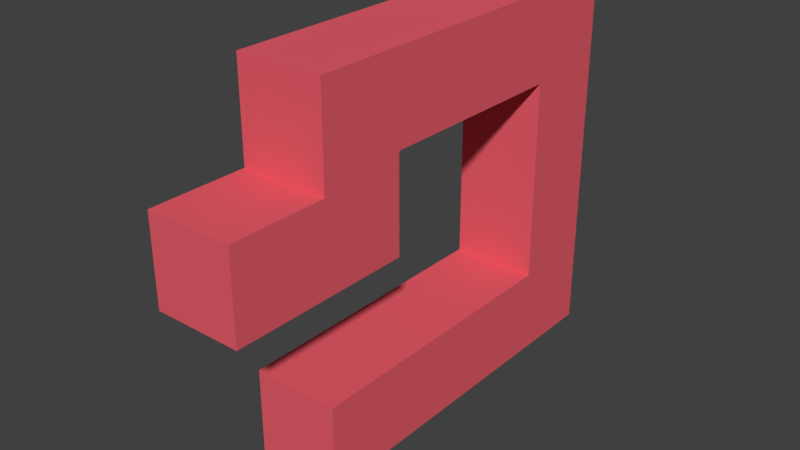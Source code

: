 # Source: Piece_01.blend  (saved by Blender 2.79.0; exported with 4.5.12 LTS)
import bpy
from mathutils import Matrix  # noqa: F401  (used for matrix-valued properties, if any)

bpy.ops.wm.read_factory_settings(use_empty=True)
scene = bpy.context.scene
scene.name = 'Scene'

# ---- collections
col_collection_1 = bpy.data.collections.new('Collection 1'); scene.collection.children.link(col_collection_1)

# ---- materials (node trees are filled in below, after node groups)
mat_material = bpy.data.materials.new('Material')
mat_material.alpha_threshold = 0.0
mat_material.use_transparent_shadow = False
mat_material.diffuse_color = (0.8, 0.1124, 0.146, 1.0)
mat_material.roughness = 0.5
mat_material.line_color = (0.0, 0.0, 0.0, 1.0)

# ---- material node trees

# ---- world
world_world = bpy.data.worlds.new('World'); scene.world = world_world
world_world.color = (0.05088, 0.05088, 0.05088)
world_world.use_sun_shadow = False
world_world.sun_shadow_jitter_overblur = 0.0
world_world.cycles.sampling_method = 'MANUAL'

# ---- meshes
me_cube = bpy.data.meshes.new('Cube')
me_cube.from_pydata([(1.167, -1.119, 2.1), (-0.6329, 1.48, 2.1), (1.167, 1.48, 2.1), (1.167, -0.5186, 1.9), (1.167, -0.5186, 0.1), (-0.6329, 1.48, 3.9), (1.167, 1.48, 3.9), (-0.6329, -1.119, 1.9), (-0.6329, -1.119, 2.1), (-0.6329, 0.8805, 2.1), (1.167, 0.8805, 2.1), (1.167, -1.119, 1.9), (-0.6329, -0.5186, 0.1), (-0.6329, 0.8805, 3.9), (1.167, 0.8805, 3.9), (-0.6329, -0.5186, 1.9), (-0.6329, 0.8805, -3.9), (-0.6329, 1.48, -3.9), (1.167, 1.48, -3.9), (1.167, 0.8805, -3.9), (-0.6329, 0.8805, 2.1), (-0.6329, 1.48, 2.1), (-0.6329, 0.8805, -3.9), (-0.6329, 1.48, -3.9), (-0.6329, 1.48, 1.729e-06), (-0.6329, 1.48, -2.1), (-0.6329, 0.8805, -2.1), (-0.6329, 0.8805, 1.729e-06), (1.167, 0.8805, -2.1), (1.167, 0.8805, 1.729e-06), (1.167, 1.48, 1.729e-06), (1.167, 1.48, -2.1), (-0.6329, 1.48, 1.729e-06), (-0.6329, 1.48, -2.1), (-0.6329, 0.8805, -2.1), (-0.6329, 0.8805, 1.729e-06), (1.167, -0.5186, 2.1), (-0.6329, -1.119, 0.1), (-0.6329, -0.5186, 2.1), (1.167, -1.119, 0.1), (-0.6329, -1.785, 0.1), (-0.6329, -1.785, 1.9), (1.167, -1.785, 1.9), (1.167, -1.785, 0.1), (-0.6329, -1.119, 3.9), (1.167, -1.119, 2.1), (1.167, -0.5186, 3.9), (-0.6329, -0.5186, 3.9), (-0.6329, -1.115, -2.1), (1.167, -0.5186, 2.1), (-0.6329, -0.5186, 2.1), (1.167, -1.115, -2.1), (1.167, -1.119, 3.9), (1.167, -1.115, -3.9), (-0.6329, -1.115, -3.9), (-0.6329, -1.119, 2.1)], [], [(25, 17, 23, 33), (13, 14, 6, 5), (9, 13, 5, 1), (1, 5, 6, 2), (8, 38, 15, 7), (2, 6, 14, 10), (0, 8, 7, 11), (49, 45, 0, 36), (50, 49, 36, 38), (42, 41, 40, 43), (38, 36, 3, 15), (36, 0, 11, 3), (7, 15, 12, 37), (16, 17, 18, 19), (9, 10, 49, 50), (25, 31, 18, 17), (31, 28, 19, 18), (34, 33, 23, 22), (17, 16, 22, 23), (9, 1, 21, 20), (27, 9, 20, 35), (16, 26, 34, 22), (26, 27, 35, 34), (20, 21, 32, 35), (35, 32, 33, 34), (2, 10, 29, 30), (30, 29, 28, 31), (1, 2, 30, 24), (24, 30, 31, 25), (10, 9, 27, 29), (29, 27, 26, 28), (1, 24, 32, 21), (24, 25, 33, 32), (51, 48, 54, 53), (55, 50, 38, 8), (15, 3, 4, 12), (11, 7, 41, 42), (7, 37, 40, 41), (37, 39, 43, 40), (39, 11, 42, 43), (45, 55, 8, 0), (12, 4, 39, 37), (47, 50, 55, 44), (10, 14, 46, 49), (3, 11, 39, 4), (46, 47, 44, 52), (16, 19, 53, 54), (45, 52, 44, 55), (26, 16, 54, 48), (14, 13, 47, 46), (19, 28, 51, 53), (49, 46, 52, 45), (28, 26, 48, 51), (13, 9, 50, 47)])
me_cube.materials.append(mat_material)
me_cube.use_remesh_preserve_volume = False
me_cube.use_remesh_preserve_attributes = False
me_cube.use_mirror_vertex_groups = False
me_cube.update()

# ---- objects
ob_cube = bpy.data.objects.new('Cube', me_cube)

# ---- transforms, parenting, visibility, modifiers, constraints
ob_cube.location = (0.0, 0.0, 0.0)
ob_cube.rotation_mode = 'AXIS_ANGLE'
ob_cube.rotation_axis_angle = (0.0, 0.0, 1.0, 0.0)
ob_cube.scale = (1.0, 3.0, 1.0)
ob_cube.lock_rotations_4d = False
ob_cube.empty_display_type = 'ARROWS'
ob_cube.lineart.crease_threshold = 0.0

# ---- collection membership
col_collection_1.objects.link(ob_cube)

# ---- scene / render settings (as saved in the file)
scene.frame_start = 1; scene.frame_end = 250; scene.frame_set(16)
scene.render.engine = 'BLENDER_EEVEE_NEXT'
scene.render.resolution_percentage = 50
scene.render.dither_intensity = 0.0
scene.cycles.use_denoising = False
scene.cycles.samples = 128
scene.cycles.sampling_pattern = 'TABULATED_SOBOL'
scene.cycles.use_adaptive_sampling = False
scene.cycles.use_light_tree = False
scene.cycles.blur_glossy = 0.0
scene.cycles.sample_clamp_indirect = 0.0
scene.view_settings.view_transform = 'Standard'
bpy.context.view_layer.update()

# ---- added for rendering (the .blend has no active camera and no usable light): camera, sun
cam_auto = bpy.data.cameras.new('AutoCamera')
cam_auto.lens = 50.0
cam_auto.sensor_width = 36.0
cam_auto.clip_end = 1000.0
ob_auto_camera = bpy.data.objects.new('AutoCamera', cam_auto)
scene.collection.objects.link(ob_auto_camera)
ob_auto_camera.location = (11.9728, -14.5039, 9.36449)
ob_auto_camera.rotation_euler = (1.09748, -7.21219e-08, 0.694738)
scene.camera = ob_auto_camera
light_auto_sun = bpy.data.lights.new('AutoSun', 'SUN')
light_auto_sun.energy = 3.0
light_auto_sun.angle = 0.0523599
ob_auto_sun = bpy.data.objects.new('AutoSun', light_auto_sun)
scene.collection.objects.link(ob_auto_sun)
ob_auto_sun.rotation_euler = (0.872665, 0.174533, 0.523599)
bpy.context.view_layer.update()
